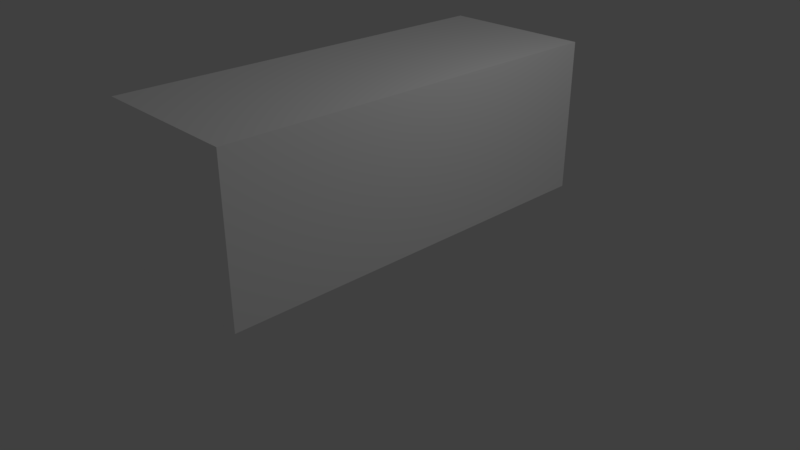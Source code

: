 # Source: cloud.blend  (saved by Blender 2.78.0; exported with 4.5.12 LTS)
import bpy
from mathutils import Matrix  # noqa: F401  (used for matrix-valued properties, if any)

bpy.ops.wm.read_factory_settings(use_empty=True)
scene = bpy.context.scene
scene.name = 'Scene'

# ---- collections
col_collection_1 = bpy.data.collections.new('Collection 1'); scene.collection.children.link(col_collection_1)

# ---- materials (node trees are filled in below, after node groups)
mat_material = bpy.data.materials.new('Material')
mat_material.alpha_threshold = 0.0
mat_material.use_transparent_shadow = False
mat_material.diffuse_color = (1.0, 1.0, 1.0, 1.0)
mat_material.roughness = 0.5
mat_material.specular_intensity = 0.4789
mat_material.line_color = (0.0, 0.0, 0.0, 1.0)

# ---- material node trees

# ---- world
world_world = bpy.data.worlds.new('World'); scene.world = world_world
world_world.color = (0.05088, 0.05088, 0.05088)
world_world.use_sun_shadow = False
world_world.sun_shadow_jitter_overblur = 0.0
world_world.cycles.sampling_method = 'MANUAL'

# ---- cameras
cam_camera = bpy.data.cameras.new('Camera')
cam_camera.clip_end = 100.0
cam_camera.lens = 35.0
cam_camera.sensor_width = 32.0
cam_camera.sensor_height = 18.0
cam_camera.ortho_scale = 7.314
cam_camera.dof.focus_distance = 0.0
cam_camera.dof.aperture_fstop = 128.0

# ---- lights
light_lamp = bpy.data.lights.new('Lamp', 'POINT')
light_lamp.transmission_factor = 0.0
light_lamp.cutoff_distance = 30.0
light_lamp.energy = 100.0
light_lamp.shadow_buffer_clip_start = 1.001
light_lamp.shadow_soft_size = 0.1
light_lamp.shadow_maximum_resolution = 0.006
light_lamp.use_absolute_resolution = True

# ---- meshes
me_cube = bpy.data.meshes.new('Cube')
me_cube.from_pydata([(1.0, 1.0, -1.0), (1.0, -1.0, -1.0), (-1.0, -1.0, -1.0), (-1.0, 1.0, -1.0), (1.0, 1.0, 1.0), (1.0, -1.0, 1.0), (-1.0, -1.0, 1.0), (-1.0, 1.0, 1.0)], [], [(0, 1, 2, 3), (4, 7, 6, 5), (0, 4, 5, 1), (1, 5, 6, 2), (2, 6, 7, 3), (4, 0, 3, 7)])
me_cube.materials.append(mat_material)
me_cube.use_remesh_preserve_volume = False
me_cube.use_remesh_preserve_attributes = False
me_cube.use_mirror_vertex_groups = False
me_cube.update()

# ---- objects
ob_cube = bpy.data.objects.new('Cube', me_cube)
ob_lamp = bpy.data.objects.new('Lamp', light_lamp)
ob_camera = bpy.data.objects.new('Camera', cam_camera)

# ---- transforms, parenting, visibility, modifiers, constraints
ob_cube.location = (0.0, 0.0, 1.467)
ob_cube.scale = (1.0, 2.667, 1.0)
ob_cube.lock_rotations_4d = False
ob_cube.empty_display_type = 'ARROWS'
ob_cube.lineart.crease_threshold = 0.0
_m = ob_cube.modifiers.new('Multires', 'MULTIRES')
_m.uv_smooth = 'PRESERVE_CORNERS'
_m.quality = 3
_m.levels = 5
_m.sculpt_levels = 5
_m.render_levels = 5
_m.show_only_control_edges = False
ob_lamp.location = (4.076, 1.005, 5.904)
ob_lamp.rotation_euler = (0.6503, 0.05522, 1.866)
ob_lamp.lock_rotations_4d = False
ob_lamp.empty_display_type = 'ARROWS'
ob_lamp.color = (0.0, 0.0, 0.0, 0.0)
ob_lamp.lineart.crease_threshold = 0.0
ob_camera.location = (7.481, -6.508, 5.344)
ob_camera.rotation_euler = (1.109, 0.0, 0.8149)
ob_camera.lock_rotations_4d = False
ob_camera.empty_display_type = 'ARROWS'
ob_camera.color = (0.0, 0.0, 0.0, 0.0)
ob_camera.display_type = 'WIRE'
ob_camera.lineart.crease_threshold = 0.0

# ---- collection membership
col_collection_1.objects.link(ob_cube)
col_collection_1.objects.link(ob_lamp)
col_collection_1.objects.link(ob_camera)

# ---- scene / render settings (as saved in the file)
scene.camera = ob_camera
scene.frame_start = 1; scene.frame_end = 250; scene.frame_set(1)
scene.render.engine = 'BLENDER_EEVEE_NEXT'
scene.render.resolution_percentage = 50
scene.render.dither_intensity = 0.0
scene.cycles.use_denoising = False
scene.cycles.samples = 128
scene.cycles.sampling_pattern = 'TABULATED_SOBOL'
scene.cycles.light_sampling_threshold = 0.0
scene.cycles.use_adaptive_sampling = False
scene.cycles.use_light_tree = False
scene.cycles.blur_glossy = 0.0
scene.cycles.sample_clamp_indirect = 0.0
scene.view_settings.view_transform = 'Standard'
bpy.context.view_layer.update()
